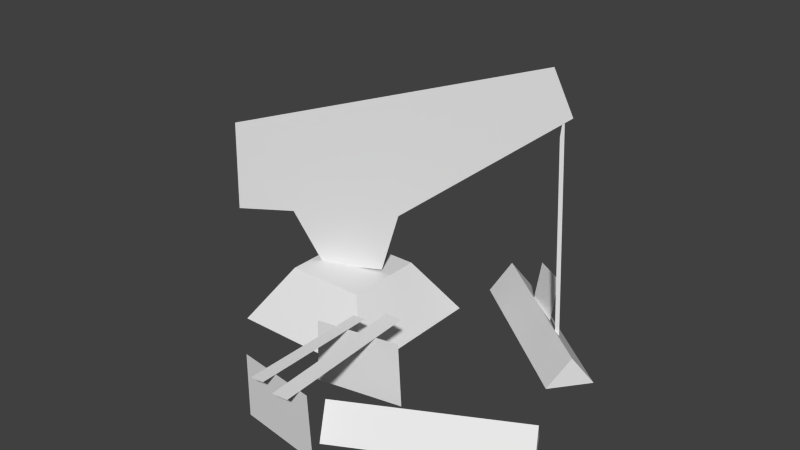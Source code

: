 # Source: h3.blend  (saved by Blender 2.63.0; exported with 4.5.12 LTS)
import bpy
from mathutils import Matrix  # noqa: F401  (used for matrix-valued properties, if any)

bpy.ops.wm.read_factory_settings(use_empty=True)
scene = bpy.context.scene
scene.name = 'Scene'

# ---- collections
col_collection_1 = bpy.data.collections.new('Collection 1'); scene.collection.children.link(col_collection_1)

# ---- world
world_world = bpy.data.worlds.new('World'); scene.world = world_world
world_world.color = (0.05088, 0.05088, 0.05088)
world_world.use_sun_shadow = False
world_world.sun_shadow_jitter_overblur = 0.0
world_world.cycles.sampling_method = 'MANUAL'
world_world.cycles.sample_map_resolution = 256

# ---- meshes
me_plane = bpy.data.meshes.new('Plane')
me_plane.from_pydata([(1.113, -1.82, -0.0003118), (0.9959, -1.602, -0.0003118), (1.973, -1.358, -0.0003118), (1.054, -1.711, 0.1603), (1.856, -1.141, -0.0003118), (1.915, -1.25, 0.1603), (0.8766, -1.273, -0.01408), (0.05369, -1.273, -0.01408), (0.8766, -0.4498, -0.01408), (0.05369, -0.4498, -0.01408), (0.686, -1.082, 0.287), (0.2442, -1.082, 0.287), (0.686, -0.6404, 0.287), (0.2442, -0.6404, 0.287), (1.823, -0.6077, -0.0003118), (1.671, -0.8023, -0.0003118), (1.054, -0.005722, -0.0003118), (1.747, -0.705, 0.1603), (0.9017, -0.2003, -0.0003118), (0.9779, -0.103, 0.1603), (1.442, -0.5478, 1.532), (1.541, -0.5148, 1.297), (0.7188, -0.7886, 0.6341), (0.6297, -0.8183, 0.3), (0.3077, -0.9255, 0.2687), (0.1492, -0.9782, 0.5558), (-0.1628, -1.082, 0.5141), (-0.1529, -1.079, 1.015), (1.144, -1.898, -0.03656), (0.6762, -1.839, -0.0348), (1.129, -1.903, 0.3197), (0.6911, -1.849, 0.3213), (1.187, -1.327, -0.03656), (0.7255, -1.422, -0.0348), (1.175, -1.337, 0.3197), (0.7426, -1.426, 0.3213), (1.43, -0.4128, 0.07224), (1.269, -0.3334, 0.08976), (1.459, -0.3953, 0.3564), (1.308, -0.3208, 0.3729), (1.562, -0.5245, 0.08953), (1.55, -0.5327, -0.07749), (1.5, -0.525, 1.348), (1.488, -0.5327, 1.192), (0.9129, -1.958, 0.3232), (0.8401, -1.964, 0.3195), (0.9103, -1.271, 0.3227), (0.842, -1.277, 0.3192), (0.9599, -1.169, 0.3236), (1.047, -1.158, 0.3192), (1.004, -1.991, 0.323), (1.085, -1.98, 0.3189)], [], [(5, 4, 1, 3), (2, 5, 3, 0), (2, 0, 1, 4), (0, 3, 1), (5, 2, 4), (12, 13, 11, 10), (6, 8, 12, 10), (10, 11, 7, 6), (8, 9, 13, 12), (9, 7, 11, 13), (19, 18, 15, 17), (16, 19, 17, 14), (14, 17, 15), (19, 16, 18), (27, 26, 25, 24, 23, 22, 21, 20), (30, 31, 29, 28), (34, 35, 33, 32), (38, 39, 37, 36), (42, 43, 41, 40), (46, 47, 45, 44), (50, 51, 49, 48)])
_uv = me_plane.uv_layers.new(name='UVMap')
_uv.uv.foreach_set('vector', [0.8117, 0.5073, 0.8588, 0.3333, 0.6182, 0.1111, 0.571, 0.2851, 0.8817, 0.3452, 0.8208, 0.5123, 0.5801, 0.29, 0.641, 0.1229, 0.8817, 0.3452, 0.641, 0.1229, 0.535, 0.1996, 0.7756, 0.4218, 0.641, 0.1229, 0.5801, 0.29, 0.535, 0.1996, 0.5825, 0.2933, 0.6434, 0.1262, 0.5374, 0.2028, 0.3186, 0.4842, 0.2346, 0.4785, 0.2299, 0.3954, 0.3139, 0.4011, 0.18, 0.2389, 0.3947, 0.2391, 0.3492, 0.4003, 0.234, 0.4002, 0.3681, 0.3935, 0.216, 0.3933, 0.1845, 0.2458, 0.392, 0.2459, 0.392, 0.2459, 0.1845, 0.2458, 0.216, 0.3933, 0.3681, 0.3935, 0.3947, 0.2391, 0.18, 0.2389, 0.234, 0.4002, 0.3492, 0.4003, 0.3815, 0.5973, 0.3645, 0.485, 0.6746, 0.3897, 0.6915, 0.502, 0.3537, 0.4917, 0.4073, 0.6051, 0.7312, 0.5024, 0.6776, 0.389, 0.7085, 0.4587, 0.692, 0.5206, 0.6526, 0.3857, 0.5882, 0.5451, 0.6464, 0.5232, 0.6534, 0.3651, 0.06325, 0.7758, 0.05444, 0.5454, 0.1504, 0.5688, 0.1956, 0.439, 0.2944, 0.4577, 0.3255, 0.6125, 0.5847, 0.9283, 0.5571, 1.035, 0.5955, 0.2442, 0.4367, 0.2114, 0.4461, 0.01891, 0.6309, 0.05708, 0.6014, 0.2387, 0.4452, 0.2064, 0.4544, 0.01698, 0.6362, 0.05454, 0.5578, 0.7065, 0.5109, 0.7063, 0.5106, 0.5614, 0.5606, 0.5615, 0.3018, 0.6222, 0.2901, 0.6222, 0.2901, 0.5862, 0.3025, 0.5862, 0.4553, 0.4736, 0.437, 0.4619, 0.491, 0.1409, 0.5106, 0.1535, 0.4553, 0.4736, 0.437, 0.4619, 0.491, 0.1409, 0.5106, 0.1535])
me_plane.use_remesh_preserve_volume = False
me_plane.use_remesh_preserve_attributes = False
me_plane.use_mirror_vertex_groups = False
me_plane.update()

# ---- objects
ob_plane = bpy.data.objects.new('Plane', me_plane)

# ---- transforms, parenting, visibility, modifiers, constraints
ob_plane.location = (0.0, 0.0, 0.0)
ob_plane.lineart.crease_threshold = 0.0

# ---- collection membership
col_collection_1.objects.link(ob_plane)

# ---- scene / render settings (as saved in the file)
scene.frame_start = 0; scene.frame_end = 0; scene.frame_set(1)
scene.render.engine = 'BLENDER_EEVEE_NEXT'
scene.render.image_settings.color_mode = 'RGB'
scene.render.image_settings.compression = 90
scene.render.resolution_percentage = 50
scene.render.dither_intensity = 0.0
scene.render.bake_margin = 2
scene.render.bake_bias = 0.0
scene.cycles.use_denoising = False
scene.cycles.samples = 10
scene.cycles.sampling_pattern = 'TABULATED_SOBOL'
scene.cycles.light_sampling_threshold = 0.0
scene.cycles.use_adaptive_sampling = False
scene.cycles.use_light_tree = False
scene.cycles.blur_glossy = 0.0
scene.cycles.volume_bounces = 1
scene.cycles.pixel_filter_type = 'GAUSSIAN'
scene.cycles.sample_clamp_indirect = 0.0
scene.view_settings.view_transform = 'Standard'
bpy.context.view_layer.update()

# ---- added for rendering (the .blend has no active camera and no usable light): camera, sun
cam_auto = bpy.data.cameras.new('AutoCamera')
cam_auto.lens = 50.0
cam_auto.sensor_width = 36.0
cam_auto.clip_end = 1000.0
ob_auto_camera = bpy.data.objects.new('AutoCamera', cam_auto)
scene.collection.objects.link(ob_auto_camera)
ob_auto_camera.location = (3.9869, -4.69635, 3.19262)
ob_auto_camera.rotation_euler = (1.09748, -7.21219e-08, 0.694738)
scene.camera = ob_auto_camera
light_auto_sun = bpy.data.lights.new('AutoSun', 'SUN')
light_auto_sun.energy = 3.0
light_auto_sun.angle = 0.0523599
ob_auto_sun = bpy.data.objects.new('AutoSun', light_auto_sun)
scene.collection.objects.link(ob_auto_sun)
ob_auto_sun.rotation_euler = (0.872665, 0.174533, 0.523599)
bpy.context.view_layer.update()
